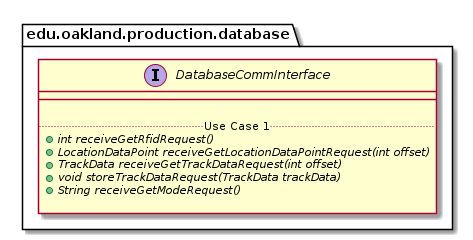

The diagram above was rendered by PlantUML. Its source (embedded in the PNG):
@startuml DatabaseCommInterface_Closure


package edu.oakland.production.database {
    interface DatabaseCommInterface {
        __
        
        .. Use Case 1 ..
        {abstract} + int receiveGetRfidRequest()
        {abstract} + LocationDataPoint receiveGetLocationDataPointRequest(int offset)
        {abstract} + TrackData receiveGetTrackDataRequest(int offset)
        {abstract} + void storeTrackDataRequest(TrackData trackData)
        {abstract} + String receiveGetModeRequest()
        
    }
}






@enduml